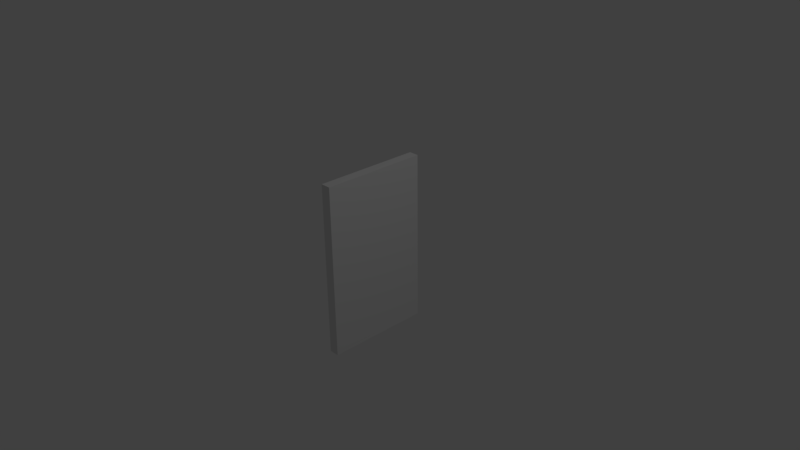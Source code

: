 # Source: udoor.blend  (saved by Blender 2.77.0; exported with 4.5.12 LTS)
import bpy
from mathutils import Matrix  # noqa: F401  (used for matrix-valued properties, if any)

bpy.ops.wm.read_factory_settings(use_empty=True)
scene = bpy.context.scene
scene.name = 'Scene'

# ---- collections
col_collection_1 = bpy.data.collections.new('Collection 1'); scene.collection.children.link(col_collection_1)

# ---- materials (node trees are filled in below, after node groups)
mat_material = bpy.data.materials.new('Material')
mat_material.alpha_threshold = 0.0
mat_material.use_transparent_shadow = False
mat_material.roughness = 0.5
mat_material.line_color = (0.0, 0.0, 0.0, 1.0)

# ---- material node trees

# ---- world
world_world = bpy.data.worlds.new('World'); scene.world = world_world
world_world.color = (0.05088, 0.05088, 0.05088)
world_world.use_sun_shadow = False
world_world.sun_shadow_jitter_overblur = 0.0
world_world.cycles.sampling_method = 'MANUAL'

# ---- cameras
cam_camera = bpy.data.cameras.new('Camera')
cam_camera.clip_end = 100.0
cam_camera.lens = 35.0
cam_camera.sensor_width = 32.0
cam_camera.sensor_height = 18.0
cam_camera.ortho_scale = 7.314
cam_camera.dof.focus_distance = 0.0
cam_camera.dof.aperture_fstop = 128.0

# ---- lights
light_lamp = bpy.data.lights.new('Lamp', 'POINT')
light_lamp.transmission_factor = 0.0
light_lamp.cutoff_distance = 30.0
light_lamp.energy = 100.0
light_lamp.shadow_buffer_clip_start = 1.001
light_lamp.shadow_soft_size = 0.1
light_lamp.shadow_maximum_resolution = 0.006
light_lamp.use_absolute_resolution = True

# ---- meshes
me_cube = bpy.data.meshes.new('Cube')
me_cube.from_pydata([(1.0, 1.0, -1.0), (1.0, -1.0, -1.0), (-1.0, -1.0, -1.0), (-1.0, 1.0, -1.0), (1.0, 1.0, 1.0), (1.0, -1.0, 1.0), (-1.0, -1.0, 1.0), (-1.0, 1.0, 1.0)], [], [(0, 1, 2, 3), (4, 7, 6, 5), (0, 4, 5, 1), (1, 5, 6, 2), (2, 6, 7, 3), (4, 0, 3, 7)])
_uv = me_cube.uv_layers.new(name='UVMap')
_uv.uv.foreach_set('vector', [0.5823, 0.327, 0.995, 0.327, 0.995, 0.327, 0.5823, 0.327, 0.5823, 1.002, 0.5823, 1.002, 0.995, 1.002, 0.995, 1.002, 0.5823, 0.327, 0.5823, 1.002, 0.995, 1.002, 0.995, 0.327, 0.01606, 0.02006, 0.9701, 0.01674, 0.9702, 0.1712, 0.01613, 0.1746, 0.4402, 0.2895, 0.4402, 0.9893, 0.01215, 0.9893, 0.01215, 0.2895, 0.5823, 1.002, 0.5823, 0.327, 0.5823, 0.327, 0.5823, 1.002])
me_cube.materials.append(mat_material)
me_cube.use_remesh_preserve_volume = False
me_cube.use_remesh_preserve_attributes = False
me_cube.use_mirror_vertex_groups = False
me_cube.update()

# ---- objects
ob_cube = bpy.data.objects.new('Cube', me_cube)
ob_lamp = bpy.data.objects.new('Lamp', light_lamp)
ob_camera = bpy.data.objects.new('Camera', cam_camera)

# ---- transforms, parenting, visibility, modifiers, constraints
ob_cube.location = (0.0, 0.0, 0.0)
ob_cube.scale = (0.06862, 0.7235, 1.183)
ob_cube.lock_rotations_4d = False
ob_cube.empty_display_type = 'ARROWS'
ob_cube.lineart.crease_threshold = 0.0
ob_lamp.location = (4.076, 1.005, 5.904)
ob_lamp.rotation_euler = (0.6503, 0.05522, 1.866)
ob_lamp.lock_rotations_4d = False
ob_lamp.empty_display_type = 'ARROWS'
ob_lamp.color = (0.0, 0.0, 0.0, 0.0)
ob_lamp.lineart.crease_threshold = 0.0
ob_camera.location = (7.481, -6.508, 5.344)
ob_camera.rotation_euler = (1.109, 0.01082, 0.8149)
ob_camera.lock_rotations_4d = False
ob_camera.empty_display_type = 'ARROWS'
ob_camera.color = (0.0, 0.0, 0.0, 0.0)
ob_camera.display_type = 'WIRE'
ob_camera.lineart.crease_threshold = 0.0

# ---- collection membership
col_collection_1.objects.link(ob_cube)
col_collection_1.objects.link(ob_lamp)
col_collection_1.objects.link(ob_camera)

# ---- scene / render settings (as saved in the file)
scene.camera = ob_camera
scene.frame_start = 1; scene.frame_end = 250; scene.frame_set(1)
scene.render.engine = 'BLENDER_EEVEE_NEXT'
scene.render.resolution_percentage = 50
scene.render.dither_intensity = 0.0
scene.cycles.use_denoising = False
scene.cycles.samples = 128
scene.cycles.sampling_pattern = 'TABULATED_SOBOL'
scene.cycles.light_sampling_threshold = 0.0
scene.cycles.use_adaptive_sampling = False
scene.cycles.use_light_tree = False
scene.cycles.blur_glossy = 0.0
scene.cycles.sample_clamp_indirect = 0.0
scene.view_settings.view_transform = 'Standard'
bpy.context.view_layer.update()

